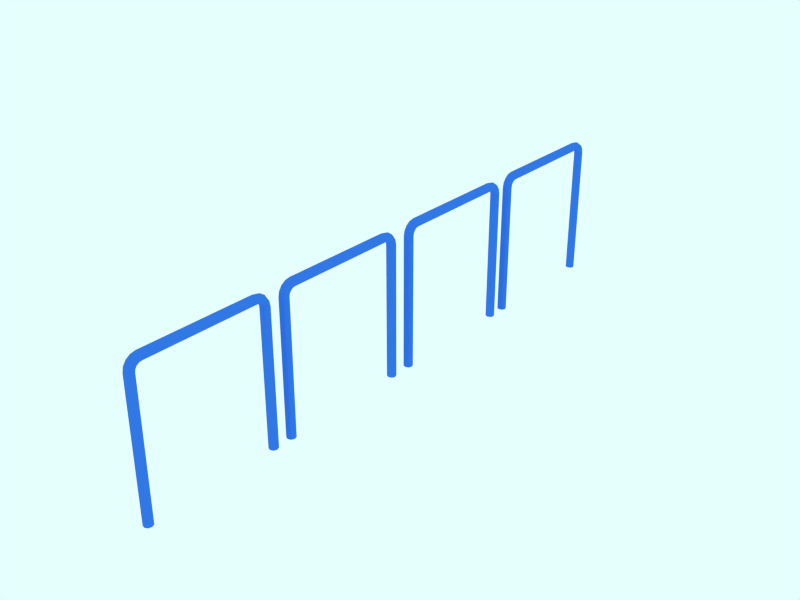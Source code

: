 # Source: Fase1_EntracePark_1_Grades.blend  (saved by Blender 2.72.0; exported with 4.5.12 LTS)
import bpy
from mathutils import Matrix  # noqa: F401  (used for matrix-valued properties, if any)

bpy.ops.wm.read_factory_settings(use_empty=True)
scene = bpy.context.scene
scene.name = 'Scene'

# ---- collections
col_collection_1 = bpy.data.collections.new('Collection 1'); scene.collection.children.link(col_collection_1)

# ---- materials (node trees are filled in below, after node groups)
mat_azul = bpy.data.materials.new('Azul')
mat_azul.alpha_threshold = 0.0
mat_azul.use_transparent_shadow = False
mat_azul.diffuse_color = (0.03879, 0.1886, 0.8, 1.0)
mat_azul.roughness = 0.5

# ---- material node trees

# ---- world
world_world = bpy.data.worlds.new('World'); scene.world = world_world
world_world.use_nodes = True; world_world.node_tree.nodes.clear()
_N = world_world.node_tree.nodes; _L = world_world.node_tree.links
n0 = _N.new('ShaderNodeOutputWorld'); n0.name = 'World Output'; n0.location = (300, 300)
n1 = _N.new('ShaderNodeBackground'); n1.name = 'Background'; n1.location = (10, 300)
n1.inputs[0].default_value = (0.7784, 1.0, 0.9774, 1.0)
_L.new(n1.outputs[0], n0.inputs[0])
n0.is_active_output = True
world_world.color = (1.0, 1.0, 1.0)
world_world.use_sun_shadow = False
world_world.sun_shadow_jitter_overblur = 0.0
world_world.cycles.sampling_method = 'MANUAL'
world_world.cycles.sample_map_resolution = 256

# ---- meshes
me_circle_007 = bpy.data.meshes.new('Circle.007')
me_circle_007.from_pydata([(0.0, -12.46, 0.0), (-0.7071, -12.75, 0.0), (-1.0, -13.46, 0.0), (-0.7071, -14.17, 0.0), (8.742e-08, -14.46, 0.0), (0.7071, -14.17, 0.0), (1.0, -13.46, 0.0), (0.7071, -12.75, 0.0), (0.0, -12.46, 27.2), (-0.7071, -12.75, 27.2), (-1.0, -13.46, 27.2), (-0.7071, -14.17, 27.2), (8.742e-08, -14.46, 27.2), (0.7071, -14.17, 27.2), (1.0, -13.46, 27.2), (0.7071, -12.75, 27.2), (0.7071, -12.75, 23.32), (0.7071, -12.75, 19.43), (0.7071, -12.75, 15.54), (0.7071, -12.75, 11.66), (0.7071, -12.75, 7.772), (0.7071, -12.75, 3.886), (0.0, -12.46, 3.886), (0.0, -12.46, 7.772), (0.0, -12.46, 11.66), (0.0, -12.46, 15.54), (0.0, -12.46, 19.43), (0.0, -12.46, 23.32), (1.0, -13.46, 23.32), (1.0, -13.46, 19.43), (1.0, -13.46, 15.54), (1.0, -13.46, 11.66), (1.0, -13.46, 7.772), (1.0, -13.46, 3.886), (0.7071, -14.17, 23.32), (0.7071, -14.17, 19.43), (0.7071, -14.17, 15.54), (0.7071, -14.17, 11.66), (0.7071, -14.17, 7.772), (0.7071, -14.17, 3.886), (8.742e-08, -14.46, 23.32), (8.742e-08, -14.46, 19.43), (8.742e-08, -14.46, 15.54), (8.742e-08, -14.46, 11.66), (8.742e-08, -14.46, 7.772), (8.742e-08, -14.46, 3.886), (-0.7071, -14.17, 23.32), (-0.7071, -14.17, 19.43), (-0.7071, -14.17, 15.54), (-0.7071, -14.17, 11.66), (-0.7071, -14.17, 7.772), (-0.7071, -14.17, 3.886), (-1.0, -13.46, 23.32), (-1.0, -13.46, 19.43), (-1.0, -13.46, 15.54), (-1.0, -13.46, 11.66), (-1.0, -13.46, 7.772), (-1.0, -13.46, 3.886), (-0.7071, -12.75, 23.32), (-0.7071, -12.75, 19.43), (-0.7071, -12.75, 15.54), (-0.7071, -12.75, 11.66), (-0.7071, -12.75, 7.772), (-0.7071, -12.75, 3.886), (1.732e-07, -12.38, 27.6), (-0.7071, -12.66, 27.71), (-1.0, -13.31, 27.98), (-0.7071, -13.96, 28.25), (2.324e-07, -14.23, 28.37), (0.7071, -13.96, 28.25), (1.0, -13.31, 27.98), (0.7071, -12.66, 27.71), (3.497e-07, -12.16, 27.94), (-0.7071, -12.37, 28.14), (-1.0, -12.87, 28.64), (-0.7071, -13.37, 29.14), (3.873e-07, -13.58, 29.35), (0.7071, -13.37, 29.14), (1.0, -12.87, 28.64), (0.7071, -12.37, 28.14), (5.314e-07, -11.83, 28.16), (-0.7071, -11.94, 28.44), (-1.0, -12.21, 29.09), (-0.7071, -12.48, 29.74), (5.573e-07, -12.59, 30.01), (0.7071, -12.48, 29.74), (1.0, -12.21, 29.09), (0.7071, -11.94, 28.44), (7.191e-07, -11.43, 28.25), (-0.7071, -11.43, 28.54), (-1.0, -11.43, 29.25), (-0.7071, -11.43, 29.95), (7.45e-07, -11.43, 30.25), (0.7071, -11.43, 29.95), (1.0, -11.43, 29.25), (0.7071, -11.43, 28.54), (0.0, 12.46, 0.0), (-0.7071, 12.75, 0.0), (-1.0, 13.46, 0.0), (-0.7071, 14.17, 0.0), (8.742e-08, 14.46, 0.0), (0.7071, 14.17, 0.0), (1.0, 13.46, 0.0), (0.7071, 12.75, 0.0), (0.0, 12.46, 27.2), (-0.7071, 12.75, 27.2), (-1.0, 13.46, 27.2), (-0.7071, 14.17, 27.2), (8.742e-08, 14.46, 27.2), (0.7071, 14.17, 27.2), (1.0, 13.46, 27.2), (0.7071, 12.75, 27.2), (0.7071, 12.75, 23.32), (0.7071, 12.75, 19.43), (0.7071, 12.75, 15.54), (0.7071, 12.75, 11.66), (0.7071, 12.75, 7.772), (0.7071, 12.75, 3.886), (0.0, 12.46, 3.886), (0.0, 12.46, 7.772), (0.0, 12.46, 11.66), (0.0, 12.46, 15.54), (0.0, 12.46, 19.43), (0.0, 12.46, 23.32), (1.0, 13.46, 23.32), (1.0, 13.46, 19.43), (1.0, 13.46, 15.54), (1.0, 13.46, 11.66), (1.0, 13.46, 7.772), (1.0, 13.46, 3.886), (0.7071, 14.17, 23.32), (0.7071, 14.17, 19.43), (0.7071, 14.17, 15.54), (0.7071, 14.17, 11.66), (0.7071, 14.17, 7.772), (0.7071, 14.17, 3.886), (8.742e-08, 14.46, 23.32), (8.742e-08, 14.46, 19.43), (8.742e-08, 14.46, 15.54), (8.742e-08, 14.46, 11.66), (8.742e-08, 14.46, 7.772), (8.742e-08, 14.46, 3.886), (-0.7071, 14.17, 23.32), (-0.7071, 14.17, 19.43), (-0.7071, 14.17, 15.54), (-0.7071, 14.17, 11.66), (-0.7071, 14.17, 7.772), (-0.7071, 14.17, 3.886), (-1.0, 13.46, 23.32), (-1.0, 13.46, 19.43), (-1.0, 13.46, 15.54), (-1.0, 13.46, 11.66), (-1.0, 13.46, 7.772), (-1.0, 13.46, 3.886), (-0.7071, 12.75, 23.32), (-0.7071, 12.75, 19.43), (-0.7071, 12.75, 15.54), (-0.7071, 12.75, 11.66), (-0.7071, 12.75, 7.772), (-0.7071, 12.75, 3.886), (1.732e-07, 12.38, 27.6), (-0.7071, 12.66, 27.71), (-1.0, 13.31, 27.98), (-0.7071, 13.96, 28.25), (2.324e-07, 14.23, 28.37), (0.7071, 13.96, 28.25), (1.0, 13.31, 27.98), (0.7071, 12.66, 27.71), (3.497e-07, 12.16, 27.94), (-0.7071, 12.37, 28.14), (-1.0, 12.87, 28.64), (-0.7071, 13.37, 29.14), (3.873e-07, 13.58, 29.35), (0.7071, 13.37, 29.14), (1.0, 12.87, 28.64), (0.7071, 12.37, 28.14), (5.314e-07, 11.83, 28.16), (-0.7071, 11.94, 28.44), (-1.0, 12.21, 29.09), (-0.7071, 12.48, 29.74), (5.573e-07, 12.59, 30.01), (0.7071, 12.48, 29.74), (1.0, 12.21, 29.09), (0.7071, 11.94, 28.44), (7.191e-07, 11.43, 28.25), (-0.7071, 11.43, 28.54), (-1.0, 11.43, 29.25), (-0.7071, 11.43, 29.95), (7.45e-07, 11.43, 30.25), (0.7071, 11.43, 29.95), (1.0, 11.43, 29.25), (0.7071, 11.43, 28.54), (7.191e-07, 0.0, 28.25), (-0.7071, 0.0, 28.54), (-1.0, 0.0, 29.25), (-0.7071, 0.0, 29.95), (7.45e-07, 0.0, 30.25), (0.7071, 0.0, 29.95), (1.0, 0.0, 29.25), (0.7071, 0.0, 28.54)], [], [(16, 27, 8, 15), (28, 16, 15, 14), (34, 28, 14, 13), (40, 34, 13, 12), (46, 40, 12, 11), (52, 46, 11, 10), (58, 52, 10, 9), (27, 58, 9, 8), (7, 0, 22, 21), (21, 22, 23, 20), (20, 23, 24, 19), (19, 24, 25, 18), (18, 25, 26, 17), (17, 26, 27, 16), (6, 7, 21, 33), (33, 21, 20, 32), (32, 20, 19, 31), (31, 19, 18, 30), (30, 18, 17, 29), (29, 17, 16, 28), (5, 6, 33, 39), (39, 33, 32, 38), (38, 32, 31, 37), (37, 31, 30, 36), (36, 30, 29, 35), (35, 29, 28, 34), (4, 5, 39, 45), (45, 39, 38, 44), (44, 38, 37, 43), (43, 37, 36, 42), (42, 36, 35, 41), (41, 35, 34, 40), (3, 4, 45, 51), (51, 45, 44, 50), (50, 44, 43, 49), (49, 43, 42, 48), (48, 42, 41, 47), (47, 41, 40, 46), (2, 3, 51, 57), (57, 51, 50, 56), (56, 50, 49, 55), (55, 49, 48, 54), (54, 48, 47, 53), (53, 47, 46, 52), (1, 2, 57, 63), (63, 57, 56, 62), (62, 56, 55, 61), (61, 55, 54, 60), (60, 54, 53, 59), (59, 53, 52, 58), (0, 1, 63, 22), (22, 63, 62, 23), (23, 62, 61, 24), (24, 61, 60, 25), (25, 60, 59, 26), (26, 59, 58, 27), (15, 8, 64, 71), (14, 15, 71, 70), (13, 14, 70, 69), (12, 13, 69, 68), (11, 12, 68, 67), (10, 11, 67, 66), (9, 10, 66, 65), (8, 9, 65, 64), (71, 64, 72, 79), (70, 71, 79, 78), (69, 70, 78, 77), (68, 69, 77, 76), (67, 68, 76, 75), (66, 67, 75, 74), (65, 66, 74, 73), (64, 65, 73, 72), (79, 72, 80, 87), (78, 79, 87, 86), (77, 78, 86, 85), (76, 77, 85, 84), (75, 76, 84, 83), (74, 75, 83, 82), (73, 74, 82, 81), (72, 73, 81, 80), (87, 80, 88, 95), (86, 87, 95, 94), (85, 86, 94, 93), (84, 85, 93, 92), (83, 84, 92, 91), (82, 83, 91, 90), (81, 82, 90, 89), (80, 81, 89, 88), (95, 88, 192, 199), (94, 95, 199, 198), (93, 94, 198, 197), (92, 93, 197, 196), (91, 92, 196, 195), (90, 91, 195, 194), (89, 90, 194, 193), (88, 89, 193, 192), (112, 111, 104, 123), (124, 110, 111, 112), (130, 109, 110, 124), (136, 108, 109, 130), (142, 107, 108, 136), (148, 106, 107, 142), (154, 105, 106, 148), (123, 104, 105, 154), (103, 117, 118, 96), (117, 116, 119, 118), (116, 115, 120, 119), (115, 114, 121, 120), (114, 113, 122, 121), (113, 112, 123, 122), (102, 129, 117, 103), (129, 128, 116, 117), (128, 127, 115, 116), (127, 126, 114, 115), (126, 125, 113, 114), (125, 124, 112, 113), (101, 135, 129, 102), (135, 134, 128, 129), (134, 133, 127, 128), (133, 132, 126, 127), (132, 131, 125, 126), (131, 130, 124, 125), (100, 141, 135, 101), (141, 140, 134, 135), (140, 139, 133, 134), (139, 138, 132, 133), (138, 137, 131, 132), (137, 136, 130, 131), (99, 147, 141, 100), (147, 146, 140, 141), (146, 145, 139, 140), (145, 144, 138, 139), (144, 143, 137, 138), (143, 142, 136, 137), (98, 153, 147, 99), (153, 152, 146, 147), (152, 151, 145, 146), (151, 150, 144, 145), (150, 149, 143, 144), (149, 148, 142, 143), (97, 159, 153, 98), (159, 158, 152, 153), (158, 157, 151, 152), (157, 156, 150, 151), (156, 155, 149, 150), (155, 154, 148, 149), (96, 118, 159, 97), (118, 119, 158, 159), (119, 120, 157, 158), (120, 121, 156, 157), (121, 122, 155, 156), (122, 123, 154, 155), (111, 167, 160, 104), (110, 166, 167, 111), (109, 165, 166, 110), (108, 164, 165, 109), (107, 163, 164, 108), (106, 162, 163, 107), (105, 161, 162, 106), (104, 160, 161, 105), (167, 175, 168, 160), (166, 174, 175, 167), (165, 173, 174, 166), (164, 172, 173, 165), (163, 171, 172, 164), (162, 170, 171, 163), (161, 169, 170, 162), (160, 168, 169, 161), (175, 183, 176, 168), (174, 182, 183, 175), (173, 181, 182, 174), (172, 180, 181, 173), (171, 179, 180, 172), (170, 178, 179, 171), (169, 177, 178, 170), (168, 176, 177, 169), (183, 191, 184, 176), (182, 190, 191, 183), (181, 189, 190, 182), (180, 188, 189, 181), (179, 187, 188, 180), (178, 186, 187, 179), (177, 185, 186, 178), (176, 184, 185, 177), (191, 199, 192, 184), (190, 198, 199, 191), (189, 197, 198, 190), (188, 196, 197, 189), (187, 195, 196, 188), (186, 194, 195, 187), (185, 193, 194, 186), (184, 192, 193, 185)])
me_circle_007.materials.append(mat_azul)
me_circle_007.use_remesh_preserve_volume = False
me_circle_007.use_remesh_preserve_attributes = False
me_circle_007.use_mirror_vertex_groups = False
me_circle_007.update()
me_circle_006 = bpy.data.meshes.new('Circle.006')
me_circle_006.from_pydata([(0.0, -12.46, 0.0), (-0.7071, -12.75, 0.0), (-1.0, -13.46, 0.0), (-0.7071, -14.17, 0.0), (8.742e-08, -14.46, 0.0), (0.7071, -14.17, 0.0), (1.0, -13.46, 0.0), (0.7071, -12.75, 0.0), (0.0, -12.46, 27.2), (-0.7071, -12.75, 27.2), (-1.0, -13.46, 27.2), (-0.7071, -14.17, 27.2), (8.742e-08, -14.46, 27.2), (0.7071, -14.17, 27.2), (1.0, -13.46, 27.2), (0.7071, -12.75, 27.2), (0.7071, -12.75, 23.32), (0.7071, -12.75, 19.43), (0.7071, -12.75, 15.54), (0.7071, -12.75, 11.66), (0.7071, -12.75, 7.772), (0.7071, -12.75, 3.886), (0.0, -12.46, 3.886), (0.0, -12.46, 7.772), (0.0, -12.46, 11.66), (0.0, -12.46, 15.54), (0.0, -12.46, 19.43), (0.0, -12.46, 23.32), (1.0, -13.46, 23.32), (1.0, -13.46, 19.43), (1.0, -13.46, 15.54), (1.0, -13.46, 11.66), (1.0, -13.46, 7.772), (1.0, -13.46, 3.886), (0.7071, -14.17, 23.32), (0.7071, -14.17, 19.43), (0.7071, -14.17, 15.54), (0.7071, -14.17, 11.66), (0.7071, -14.17, 7.772), (0.7071, -14.17, 3.886), (8.742e-08, -14.46, 23.32), (8.742e-08, -14.46, 19.43), (8.742e-08, -14.46, 15.54), (8.742e-08, -14.46, 11.66), (8.742e-08, -14.46, 7.772), (8.742e-08, -14.46, 3.886), (-0.7071, -14.17, 23.32), (-0.7071, -14.17, 19.43), (-0.7071, -14.17, 15.54), (-0.7071, -14.17, 11.66), (-0.7071, -14.17, 7.772), (-0.7071, -14.17, 3.886), (-1.0, -13.46, 23.32), (-1.0, -13.46, 19.43), (-1.0, -13.46, 15.54), (-1.0, -13.46, 11.66), (-1.0, -13.46, 7.772), (-1.0, -13.46, 3.886), (-0.7071, -12.75, 23.32), (-0.7071, -12.75, 19.43), (-0.7071, -12.75, 15.54), (-0.7071, -12.75, 11.66), (-0.7071, -12.75, 7.772), (-0.7071, -12.75, 3.886), (1.732e-07, -12.38, 27.6), (-0.7071, -12.66, 27.71), (-1.0, -13.31, 27.98), (-0.7071, -13.96, 28.25), (2.324e-07, -14.23, 28.37), (0.7071, -13.96, 28.25), (1.0, -13.31, 27.98), (0.7071, -12.66, 27.71), (3.497e-07, -12.16, 27.94), (-0.7071, -12.37, 28.14), (-1.0, -12.87, 28.64), (-0.7071, -13.37, 29.14), (3.873e-07, -13.58, 29.35), (0.7071, -13.37, 29.14), (1.0, -12.87, 28.64), (0.7071, -12.37, 28.14), (5.314e-07, -11.83, 28.16), (-0.7071, -11.94, 28.44), (-1.0, -12.21, 29.09), (-0.7071, -12.48, 29.74), (5.573e-07, -12.59, 30.01), (0.7071, -12.48, 29.74), (1.0, -12.21, 29.09), (0.7071, -11.94, 28.44), (7.191e-07, -11.43, 28.25), (-0.7071, -11.43, 28.54), (-1.0, -11.43, 29.25), (-0.7071, -11.43, 29.95), (7.45e-07, -11.43, 30.25), (0.7071, -11.43, 29.95), (1.0, -11.43, 29.25), (0.7071, -11.43, 28.54), (0.0, 12.46, 0.0), (-0.7071, 12.75, 0.0), (-1.0, 13.46, 0.0), (-0.7071, 14.17, 0.0), (8.742e-08, 14.46, 0.0), (0.7071, 14.17, 0.0), (1.0, 13.46, 0.0), (0.7071, 12.75, 0.0), (0.0, 12.46, 27.2), (-0.7071, 12.75, 27.2), (-1.0, 13.46, 27.2), (-0.7071, 14.17, 27.2), (8.742e-08, 14.46, 27.2), (0.7071, 14.17, 27.2), (1.0, 13.46, 27.2), (0.7071, 12.75, 27.2), (0.7071, 12.75, 23.32), (0.7071, 12.75, 19.43), (0.7071, 12.75, 15.54), (0.7071, 12.75, 11.66), (0.7071, 12.75, 7.772), (0.7071, 12.75, 3.886), (0.0, 12.46, 3.886), (0.0, 12.46, 7.772), (0.0, 12.46, 11.66), (0.0, 12.46, 15.54), (0.0, 12.46, 19.43), (0.0, 12.46, 23.32), (1.0, 13.46, 23.32), (1.0, 13.46, 19.43), (1.0, 13.46, 15.54), (1.0, 13.46, 11.66), (1.0, 13.46, 7.772), (1.0, 13.46, 3.886), (0.7071, 14.17, 23.32), (0.7071, 14.17, 19.43), (0.7071, 14.17, 15.54), (0.7071, 14.17, 11.66), (0.7071, 14.17, 7.772), (0.7071, 14.17, 3.886), (8.742e-08, 14.46, 23.32), (8.742e-08, 14.46, 19.43), (8.742e-08, 14.46, 15.54), (8.742e-08, 14.46, 11.66), (8.742e-08, 14.46, 7.772), (8.742e-08, 14.46, 3.886), (-0.7071, 14.17, 23.32), (-0.7071, 14.17, 19.43), (-0.7071, 14.17, 15.54), (-0.7071, 14.17, 11.66), (-0.7071, 14.17, 7.772), (-0.7071, 14.17, 3.886), (-1.0, 13.46, 23.32), (-1.0, 13.46, 19.43), (-1.0, 13.46, 15.54), (-1.0, 13.46, 11.66), (-1.0, 13.46, 7.772), (-1.0, 13.46, 3.886), (-0.7071, 12.75, 23.32), (-0.7071, 12.75, 19.43), (-0.7071, 12.75, 15.54), (-0.7071, 12.75, 11.66), (-0.7071, 12.75, 7.772), (-0.7071, 12.75, 3.886), (1.732e-07, 12.38, 27.6), (-0.7071, 12.66, 27.71), (-1.0, 13.31, 27.98), (-0.7071, 13.96, 28.25), (2.324e-07, 14.23, 28.37), (0.7071, 13.96, 28.25), (1.0, 13.31, 27.98), (0.7071, 12.66, 27.71), (3.497e-07, 12.16, 27.94), (-0.7071, 12.37, 28.14), (-1.0, 12.87, 28.64), (-0.7071, 13.37, 29.14), (3.873e-07, 13.58, 29.35), (0.7071, 13.37, 29.14), (1.0, 12.87, 28.64), (0.7071, 12.37, 28.14), (5.314e-07, 11.83, 28.16), (-0.7071, 11.94, 28.44), (-1.0, 12.21, 29.09), (-0.7071, 12.48, 29.74), (5.573e-07, 12.59, 30.01), (0.7071, 12.48, 29.74), (1.0, 12.21, 29.09), (0.7071, 11.94, 28.44), (7.191e-07, 11.43, 28.25), (-0.7071, 11.43, 28.54), (-1.0, 11.43, 29.25), (-0.7071, 11.43, 29.95), (7.45e-07, 11.43, 30.25), (0.7071, 11.43, 29.95), (1.0, 11.43, 29.25), (0.7071, 11.43, 28.54), (7.191e-07, 0.0, 28.25), (-0.7071, 0.0, 28.54), (-1.0, 0.0, 29.25), (-0.7071, 0.0, 29.95), (7.45e-07, 0.0, 30.25), (0.7071, 0.0, 29.95), (1.0, 0.0, 29.25), (0.7071, 0.0, 28.54)], [], [(16, 27, 8, 15), (28, 16, 15, 14), (34, 28, 14, 13), (40, 34, 13, 12), (46, 40, 12, 11), (52, 46, 11, 10), (58, 52, 10, 9), (27, 58, 9, 8), (7, 0, 22, 21), (21, 22, 23, 20), (20, 23, 24, 19), (19, 24, 25, 18), (18, 25, 26, 17), (17, 26, 27, 16), (6, 7, 21, 33), (33, 21, 20, 32), (32, 20, 19, 31), (31, 19, 18, 30), (30, 18, 17, 29), (29, 17, 16, 28), (5, 6, 33, 39), (39, 33, 32, 38), (38, 32, 31, 37), (37, 31, 30, 36), (36, 30, 29, 35), (35, 29, 28, 34), (4, 5, 39, 45), (45, 39, 38, 44), (44, 38, 37, 43), (43, 37, 36, 42), (42, 36, 35, 41), (41, 35, 34, 40), (3, 4, 45, 51), (51, 45, 44, 50), (50, 44, 43, 49), (49, 43, 42, 48), (48, 42, 41, 47), (47, 41, 40, 46), (2, 3, 51, 57), (57, 51, 50, 56), (56, 50, 49, 55), (55, 49, 48, 54), (54, 48, 47, 53), (53, 47, 46, 52), (1, 2, 57, 63), (63, 57, 56, 62), (62, 56, 55, 61), (61, 55, 54, 60), (60, 54, 53, 59), (59, 53, 52, 58), (0, 1, 63, 22), (22, 63, 62, 23), (23, 62, 61, 24), (24, 61, 60, 25), (25, 60, 59, 26), (26, 59, 58, 27), (15, 8, 64, 71), (14, 15, 71, 70), (13, 14, 70, 69), (12, 13, 69, 68), (11, 12, 68, 67), (10, 11, 67, 66), (9, 10, 66, 65), (8, 9, 65, 64), (71, 64, 72, 79), (70, 71, 79, 78), (69, 70, 78, 77), (68, 69, 77, 76), (67, 68, 76, 75), (66, 67, 75, 74), (65, 66, 74, 73), (64, 65, 73, 72), (79, 72, 80, 87), (78, 79, 87, 86), (77, 78, 86, 85), (76, 77, 85, 84), (75, 76, 84, 83), (74, 75, 83, 82), (73, 74, 82, 81), (72, 73, 81, 80), (87, 80, 88, 95), (86, 87, 95, 94), (85, 86, 94, 93), (84, 85, 93, 92), (83, 84, 92, 91), (82, 83, 91, 90), (81, 82, 90, 89), (80, 81, 89, 88), (95, 88, 192, 199), (94, 95, 199, 198), (93, 94, 198, 197), (92, 93, 197, 196), (91, 92, 196, 195), (90, 91, 195, 194), (89, 90, 194, 193), (88, 89, 193, 192), (112, 111, 104, 123), (124, 110, 111, 112), (130, 109, 110, 124), (136, 108, 109, 130), (142, 107, 108, 136), (148, 106, 107, 142), (154, 105, 106, 148), (123, 104, 105, 154), (103, 117, 118, 96), (117, 116, 119, 118), (116, 115, 120, 119), (115, 114, 121, 120), (114, 113, 122, 121), (113, 112, 123, 122), (102, 129, 117, 103), (129, 128, 116, 117), (128, 127, 115, 116), (127, 126, 114, 115), (126, 125, 113, 114), (125, 124, 112, 113), (101, 135, 129, 102), (135, 134, 128, 129), (134, 133, 127, 128), (133, 132, 126, 127), (132, 131, 125, 126), (131, 130, 124, 125), (100, 141, 135, 101), (141, 140, 134, 135), (140, 139, 133, 134), (139, 138, 132, 133), (138, 137, 131, 132), (137, 136, 130, 131), (99, 147, 141, 100), (147, 146, 140, 141), (146, 145, 139, 140), (145, 144, 138, 139), (144, 143, 137, 138), (143, 142, 136, 137), (98, 153, 147, 99), (153, 152, 146, 147), (152, 151, 145, 146), (151, 150, 144, 145), (150, 149, 143, 144), (149, 148, 142, 143), (97, 159, 153, 98), (159, 158, 152, 153), (158, 157, 151, 152), (157, 156, 150, 151), (156, 155, 149, 150), (155, 154, 148, 149), (96, 118, 159, 97), (118, 119, 158, 159), (119, 120, 157, 158), (120, 121, 156, 157), (121, 122, 155, 156), (122, 123, 154, 155), (111, 167, 160, 104), (110, 166, 167, 111), (109, 165, 166, 110), (108, 164, 165, 109), (107, 163, 164, 108), (106, 162, 163, 107), (105, 161, 162, 106), (104, 160, 161, 105), (167, 175, 168, 160), (166, 174, 175, 167), (165, 173, 174, 166), (164, 172, 173, 165), (163, 171, 172, 164), (162, 170, 171, 163), (161, 169, 170, 162), (160, 168, 169, 161), (175, 183, 176, 168), (174, 182, 183, 175), (173, 181, 182, 174), (172, 180, 181, 173), (171, 179, 180, 172), (170, 178, 179, 171), (169, 177, 178, 170), (168, 176, 177, 169), (183, 191, 184, 176), (182, 190, 191, 183), (181, 189, 190, 182), (180, 188, 189, 181), (179, 187, 188, 180), (178, 186, 187, 179), (177, 185, 186, 178), (176, 184, 185, 177), (191, 199, 192, 184), (190, 198, 199, 191), (189, 197, 198, 190), (188, 196, 197, 189), (187, 195, 196, 188), (186, 194, 195, 187), (185, 193, 194, 186), (184, 192, 193, 185)])
me_circle_006.materials.append(mat_azul)
me_circle_006.use_remesh_preserve_volume = False
me_circle_006.use_remesh_preserve_attributes = False
me_circle_006.use_mirror_vertex_groups = False
me_circle_006.update()
me_circle_005 = bpy.data.meshes.new('Circle.005')
me_circle_005.from_pydata([(0.0, -12.46, 0.0), (-0.7071, -12.75, 0.0), (-1.0, -13.46, 0.0), (-0.7071, -14.17, 0.0), (8.742e-08, -14.46, 0.0), (0.7071, -14.17, 0.0), (1.0, -13.46, 0.0), (0.7071, -12.75, 0.0), (0.0, -12.46, 27.2), (-0.7071, -12.75, 27.2), (-1.0, -13.46, 27.2), (-0.7071, -14.17, 27.2), (8.742e-08, -14.46, 27.2), (0.7071, -14.17, 27.2), (1.0, -13.46, 27.2), (0.7071, -12.75, 27.2), (0.7071, -12.75, 23.32), (0.7071, -12.75, 19.43), (0.7071, -12.75, 15.54), (0.7071, -12.75, 11.66), (0.7071, -12.75, 7.772), (0.7071, -12.75, 3.886), (0.0, -12.46, 3.886), (0.0, -12.46, 7.772), (0.0, -12.46, 11.66), (0.0, -12.46, 15.54), (0.0, -12.46, 19.43), (0.0, -12.46, 23.32), (1.0, -13.46, 23.32), (1.0, -13.46, 19.43), (1.0, -13.46, 15.54), (1.0, -13.46, 11.66), (1.0, -13.46, 7.772), (1.0, -13.46, 3.886), (0.7071, -14.17, 23.32), (0.7071, -14.17, 19.43), (0.7071, -14.17, 15.54), (0.7071, -14.17, 11.66), (0.7071, -14.17, 7.772), (0.7071, -14.17, 3.886), (8.742e-08, -14.46, 23.32), (8.742e-08, -14.46, 19.43), (8.742e-08, -14.46, 15.54), (8.742e-08, -14.46, 11.66), (8.742e-08, -14.46, 7.772), (8.742e-08, -14.46, 3.886), (-0.7071, -14.17, 23.32), (-0.7071, -14.17, 19.43), (-0.7071, -14.17, 15.54), (-0.7071, -14.17, 11.66), (-0.7071, -14.17, 7.772), (-0.7071, -14.17, 3.886), (-1.0, -13.46, 23.32), (-1.0, -13.46, 19.43), (-1.0, -13.46, 15.54), (-1.0, -13.46, 11.66), (-1.0, -13.46, 7.772), (-1.0, -13.46, 3.886), (-0.7071, -12.75, 23.32), (-0.7071, -12.75, 19.43), (-0.7071, -12.75, 15.54), (-0.7071, -12.75, 11.66), (-0.7071, -12.75, 7.772), (-0.7071, -12.75, 3.886), (1.732e-07, -12.38, 27.6), (-0.7071, -12.66, 27.71), (-1.0, -13.31, 27.98), (-0.7071, -13.96, 28.25), (2.324e-07, -14.23, 28.37), (0.7071, -13.96, 28.25), (1.0, -13.31, 27.98), (0.7071, -12.66, 27.71), (3.497e-07, -12.16, 27.94), (-0.7071, -12.37, 28.14), (-1.0, -12.87, 28.64), (-0.7071, -13.37, 29.14), (3.873e-07, -13.58, 29.35), (0.7071, -13.37, 29.14), (1.0, -12.87, 28.64), (0.7071, -12.37, 28.14), (5.314e-07, -11.83, 28.16), (-0.7071, -11.94, 28.44), (-1.0, -12.21, 29.09), (-0.7071, -12.48, 29.74), (5.573e-07, -12.59, 30.01), (0.7071, -12.48, 29.74), (1.0, -12.21, 29.09), (0.7071, -11.94, 28.44), (7.191e-07, -11.43, 28.25), (-0.7071, -11.43, 28.54), (-1.0, -11.43, 29.25), (-0.7071, -11.43, 29.95), (7.45e-07, -11.43, 30.25), (0.7071, -11.43, 29.95), (1.0, -11.43, 29.25), (0.7071, -11.43, 28.54), (0.0, 12.46, 0.0), (-0.7071, 12.75, 0.0), (-1.0, 13.46, 0.0), (-0.7071, 14.17, 0.0), (8.742e-08, 14.46, 0.0), (0.7071, 14.17, 0.0), (1.0, 13.46, 0.0), (0.7071, 12.75, 0.0), (0.0, 12.46, 27.2), (-0.7071, 12.75, 27.2), (-1.0, 13.46, 27.2), (-0.7071, 14.17, 27.2), (8.742e-08, 14.46, 27.2), (0.7071, 14.17, 27.2), (1.0, 13.46, 27.2), (0.7071, 12.75, 27.2), (0.7071, 12.75, 23.32), (0.7071, 12.75, 19.43), (0.7071, 12.75, 15.54), (0.7071, 12.75, 11.66), (0.7071, 12.75, 7.772), (0.7071, 12.75, 3.886), (0.0, 12.46, 3.886), (0.0, 12.46, 7.772), (0.0, 12.46, 11.66), (0.0, 12.46, 15.54), (0.0, 12.46, 19.43), (0.0, 12.46, 23.32), (1.0, 13.46, 23.32), (1.0, 13.46, 19.43), (1.0, 13.46, 15.54), (1.0, 13.46, 11.66), (1.0, 13.46, 7.772), (1.0, 13.46, 3.886), (0.7071, 14.17, 23.32), (0.7071, 14.17, 19.43), (0.7071, 14.17, 15.54), (0.7071, 14.17, 11.66), (0.7071, 14.17, 7.772), (0.7071, 14.17, 3.886), (8.742e-08, 14.46, 23.32), (8.742e-08, 14.46, 19.43), (8.742e-08, 14.46, 15.54), (8.742e-08, 14.46, 11.66), (8.742e-08, 14.46, 7.772), (8.742e-08, 14.46, 3.886), (-0.7071, 14.17, 23.32), (-0.7071, 14.17, 19.43), (-0.7071, 14.17, 15.54), (-0.7071, 14.17, 11.66), (-0.7071, 14.17, 7.772), (-0.7071, 14.17, 3.886), (-1.0, 13.46, 23.32), (-1.0, 13.46, 19.43), (-1.0, 13.46, 15.54), (-1.0, 13.46, 11.66), (-1.0, 13.46, 7.772), (-1.0, 13.46, 3.886), (-0.7071, 12.75, 23.32), (-0.7071, 12.75, 19.43), (-0.7071, 12.75, 15.54), (-0.7071, 12.75, 11.66), (-0.7071, 12.75, 7.772), (-0.7071, 12.75, 3.886), (1.732e-07, 12.38, 27.6), (-0.7071, 12.66, 27.71), (-1.0, 13.31, 27.98), (-0.7071, 13.96, 28.25), (2.324e-07, 14.23, 28.37), (0.7071, 13.96, 28.25), (1.0, 13.31, 27.98), (0.7071, 12.66, 27.71), (3.497e-07, 12.16, 27.94), (-0.7071, 12.37, 28.14), (-1.0, 12.87, 28.64), (-0.7071, 13.37, 29.14), (3.873e-07, 13.58, 29.35), (0.7071, 13.37, 29.14), (1.0, 12.87, 28.64), (0.7071, 12.37, 28.14), (5.314e-07, 11.83, 28.16), (-0.7071, 11.94, 28.44), (-1.0, 12.21, 29.09), (-0.7071, 12.48, 29.74), (5.573e-07, 12.59, 30.01), (0.7071, 12.48, 29.74), (1.0, 12.21, 29.09), (0.7071, 11.94, 28.44), (7.191e-07, 11.43, 28.25), (-0.7071, 11.43, 28.54), (-1.0, 11.43, 29.25), (-0.7071, 11.43, 29.95), (7.45e-07, 11.43, 30.25), (0.7071, 11.43, 29.95), (1.0, 11.43, 29.25), (0.7071, 11.43, 28.54), (7.191e-07, 0.0, 28.25), (-0.7071, 0.0, 28.54), (-1.0, 0.0, 29.25), (-0.7071, 0.0, 29.95), (7.45e-07, 0.0, 30.25), (0.7071, 0.0, 29.95), (1.0, 0.0, 29.25), (0.7071, 0.0, 28.54)], [], [(16, 27, 8, 15), (28, 16, 15, 14), (34, 28, 14, 13), (40, 34, 13, 12), (46, 40, 12, 11), (52, 46, 11, 10), (58, 52, 10, 9), (27, 58, 9, 8), (7, 0, 22, 21), (21, 22, 23, 20), (20, 23, 24, 19), (19, 24, 25, 18), (18, 25, 26, 17), (17, 26, 27, 16), (6, 7, 21, 33), (33, 21, 20, 32), (32, 20, 19, 31), (31, 19, 18, 30), (30, 18, 17, 29), (29, 17, 16, 28), (5, 6, 33, 39), (39, 33, 32, 38), (38, 32, 31, 37), (37, 31, 30, 36), (36, 30, 29, 35), (35, 29, 28, 34), (4, 5, 39, 45), (45, 39, 38, 44), (44, 38, 37, 43), (43, 37, 36, 42), (42, 36, 35, 41), (41, 35, 34, 40), (3, 4, 45, 51), (51, 45, 44, 50), (50, 44, 43, 49), (49, 43, 42, 48), (48, 42, 41, 47), (47, 41, 40, 46), (2, 3, 51, 57), (57, 51, 50, 56), (56, 50, 49, 55), (55, 49, 48, 54), (54, 48, 47, 53), (53, 47, 46, 52), (1, 2, 57, 63), (63, 57, 56, 62), (62, 56, 55, 61), (61, 55, 54, 60), (60, 54, 53, 59), (59, 53, 52, 58), (0, 1, 63, 22), (22, 63, 62, 23), (23, 62, 61, 24), (24, 61, 60, 25), (25, 60, 59, 26), (26, 59, 58, 27), (15, 8, 64, 71), (14, 15, 71, 70), (13, 14, 70, 69), (12, 13, 69, 68), (11, 12, 68, 67), (10, 11, 67, 66), (9, 10, 66, 65), (8, 9, 65, 64), (71, 64, 72, 79), (70, 71, 79, 78), (69, 70, 78, 77), (68, 69, 77, 76), (67, 68, 76, 75), (66, 67, 75, 74), (65, 66, 74, 73), (64, 65, 73, 72), (79, 72, 80, 87), (78, 79, 87, 86), (77, 78, 86, 85), (76, 77, 85, 84), (75, 76, 84, 83), (74, 75, 83, 82), (73, 74, 82, 81), (72, 73, 81, 80), (87, 80, 88, 95), (86, 87, 95, 94), (85, 86, 94, 93), (84, 85, 93, 92), (83, 84, 92, 91), (82, 83, 91, 90), (81, 82, 90, 89), (80, 81, 89, 88), (95, 88, 192, 199), (94, 95, 199, 198), (93, 94, 198, 197), (92, 93, 197, 196), (91, 92, 196, 195), (90, 91, 195, 194), (89, 90, 194, 193), (88, 89, 193, 192), (112, 111, 104, 123), (124, 110, 111, 112), (130, 109, 110, 124), (136, 108, 109, 130), (142, 107, 108, 136), (148, 106, 107, 142), (154, 105, 106, 148), (123, 104, 105, 154), (103, 117, 118, 96), (117, 116, 119, 118), (116, 115, 120, 119), (115, 114, 121, 120), (114, 113, 122, 121), (113, 112, 123, 122), (102, 129, 117, 103), (129, 128, 116, 117), (128, 127, 115, 116), (127, 126, 114, 115), (126, 125, 113, 114), (125, 124, 112, 113), (101, 135, 129, 102), (135, 134, 128, 129), (134, 133, 127, 128), (133, 132, 126, 127), (132, 131, 125, 126), (131, 130, 124, 125), (100, 141, 135, 101), (141, 140, 134, 135), (140, 139, 133, 134), (139, 138, 132, 133), (138, 137, 131, 132), (137, 136, 130, 131), (99, 147, 141, 100), (147, 146, 140, 141), (146, 145, 139, 140), (145, 144, 138, 139), (144, 143, 137, 138), (143, 142, 136, 137), (98, 153, 147, 99), (153, 152, 146, 147), (152, 151, 145, 146), (151, 150, 144, 145), (150, 149, 143, 144), (149, 148, 142, 143), (97, 159, 153, 98), (159, 158, 152, 153), (158, 157, 151, 152), (157, 156, 150, 151), (156, 155, 149, 150), (155, 154, 148, 149), (96, 118, 159, 97), (118, 119, 158, 159), (119, 120, 157, 158), (120, 121, 156, 157), (121, 122, 155, 156), (122, 123, 154, 155), (111, 167, 160, 104), (110, 166, 167, 111), (109, 165, 166, 110), (108, 164, 165, 109), (107, 163, 164, 108), (106, 162, 163, 107), (105, 161, 162, 106), (104, 160, 161, 105), (167, 175, 168, 160), (166, 174, 175, 167), (165, 173, 174, 166), (164, 172, 173, 165), (163, 171, 172, 164), (162, 170, 171, 163), (161, 169, 170, 162), (160, 168, 169, 161), (175, 183, 176, 168), (174, 182, 183, 175), (173, 181, 182, 174), (172, 180, 181, 173), (171, 179, 180, 172), (170, 178, 179, 171), (169, 177, 178, 170), (168, 176, 177, 169), (183, 191, 184, 176), (182, 190, 191, 183), (181, 189, 190, 182), (180, 188, 189, 181), (179, 187, 188, 180), (178, 186, 187, 179), (177, 185, 186, 178), (176, 184, 185, 177), (191, 199, 192, 184), (190, 198, 199, 191), (189, 197, 198, 190), (188, 196, 197, 189), (187, 195, 196, 188), (186, 194, 195, 187), (185, 193, 194, 186), (184, 192, 193, 185)])
me_circle_005.materials.append(mat_azul)
me_circle_005.use_remesh_preserve_volume = False
me_circle_005.use_remesh_preserve_attributes = False
me_circle_005.use_mirror_vertex_groups = False
me_circle_005.update()
me_circle_003 = bpy.data.meshes.new('Circle.003')
me_circle_003.from_pydata([(0.0, -12.46, 0.0), (-0.7071, -12.75, 0.0), (-1.0, -13.46, 0.0), (-0.7071, -14.17, 0.0), (8.742e-08, -14.46, 0.0), (0.7071, -14.17, 0.0), (1.0, -13.46, 0.0), (0.7071, -12.75, 0.0), (0.0, -12.46, 27.2), (-0.7071, -12.75, 27.2), (-1.0, -13.46, 27.2), (-0.7071, -14.17, 27.2), (8.742e-08, -14.46, 27.2), (0.7071, -14.17, 27.2), (1.0, -13.46, 27.2), (0.7071, -12.75, 27.2), (0.7071, -12.75, 23.32), (0.7071, -12.75, 19.43), (0.7071, -12.75, 15.54), (0.7071, -12.75, 11.66), (0.7071, -12.75, 7.772), (0.7071, -12.75, 3.886), (0.0, -12.46, 3.886), (0.0, -12.46, 7.772), (0.0, -12.46, 11.66), (0.0, -12.46, 15.54), (0.0, -12.46, 19.43), (0.0, -12.46, 23.32), (1.0, -13.46, 23.32), (1.0, -13.46, 19.43), (1.0, -13.46, 15.54), (1.0, -13.46, 11.66), (1.0, -13.46, 7.772), (1.0, -13.46, 3.886), (0.7071, -14.17, 23.32), (0.7071, -14.17, 19.43), (0.7071, -14.17, 15.54), (0.7071, -14.17, 11.66), (0.7071, -14.17, 7.772), (0.7071, -14.17, 3.886), (8.742e-08, -14.46, 23.32), (8.742e-08, -14.46, 19.43), (8.742e-08, -14.46, 15.54), (8.742e-08, -14.46, 11.66), (8.742e-08, -14.46, 7.772), (8.742e-08, -14.46, 3.886), (-0.7071, -14.17, 23.32), (-0.7071, -14.17, 19.43), (-0.7071, -14.17, 15.54), (-0.7071, -14.17, 11.66), (-0.7071, -14.17, 7.772), (-0.7071, -14.17, 3.886), (-1.0, -13.46, 23.32), (-1.0, -13.46, 19.43), (-1.0, -13.46, 15.54), (-1.0, -13.46, 11.66), (-1.0, -13.46, 7.772), (-1.0, -13.46, 3.886), (-0.7071, -12.75, 23.32), (-0.7071, -12.75, 19.43), (-0.7071, -12.75, 15.54), (-0.7071, -12.75, 11.66), (-0.7071, -12.75, 7.772), (-0.7071, -12.75, 3.886), (1.732e-07, -12.38, 27.6), (-0.7071, -12.66, 27.71), (-1.0, -13.31, 27.98), (-0.7071, -13.96, 28.25), (2.324e-07, -14.23, 28.37), (0.7071, -13.96, 28.25), (1.0, -13.31, 27.98), (0.7071, -12.66, 27.71), (3.497e-07, -12.16, 27.94), (-0.7071, -12.37, 28.14), (-1.0, -12.87, 28.64), (-0.7071, -13.37, 29.14), (3.873e-07, -13.58, 29.35), (0.7071, -13.37, 29.14), (1.0, -12.87, 28.64), (0.7071, -12.37, 28.14), (5.314e-07, -11.83, 28.16), (-0.7071, -11.94, 28.44), (-1.0, -12.21, 29.09), (-0.7071, -12.48, 29.74), (5.573e-07, -12.59, 30.01), (0.7071, -12.48, 29.74), (1.0, -12.21, 29.09), (0.7071, -11.94, 28.44), (7.191e-07, -11.43, 28.25), (-0.7071, -11.43, 28.54), (-1.0, -11.43, 29.25), (-0.7071, -11.43, 29.95), (7.45e-07, -11.43, 30.25), (0.7071, -11.43, 29.95), (1.0, -11.43, 29.25), (0.7071, -11.43, 28.54), (0.0, 12.46, 0.0), (-0.7071, 12.75, 0.0), (-1.0, 13.46, 0.0), (-0.7071, 14.17, 0.0), (8.742e-08, 14.46, 0.0), (0.7071, 14.17, 0.0), (1.0, 13.46, 0.0), (0.7071, 12.75, 0.0), (0.0, 12.46, 27.2), (-0.7071, 12.75, 27.2), (-1.0, 13.46, 27.2), (-0.7071, 14.17, 27.2), (8.742e-08, 14.46, 27.2), (0.7071, 14.17, 27.2), (1.0, 13.46, 27.2), (0.7071, 12.75, 27.2), (0.7071, 12.75, 23.32), (0.7071, 12.75, 19.43), (0.7071, 12.75, 15.54), (0.7071, 12.75, 11.66), (0.7071, 12.75, 7.772), (0.7071, 12.75, 3.886), (0.0, 12.46, 3.886), (0.0, 12.46, 7.772), (0.0, 12.46, 11.66), (0.0, 12.46, 15.54), (0.0, 12.46, 19.43), (0.0, 12.46, 23.32), (1.0, 13.46, 23.32), (1.0, 13.46, 19.43), (1.0, 13.46, 15.54), (1.0, 13.46, 11.66), (1.0, 13.46, 7.772), (1.0, 13.46, 3.886), (0.7071, 14.17, 23.32), (0.7071, 14.17, 19.43), (0.7071, 14.17, 15.54), (0.7071, 14.17, 11.66), (0.7071, 14.17, 7.772), (0.7071, 14.17, 3.886), (8.742e-08, 14.46, 23.32), (8.742e-08, 14.46, 19.43), (8.742e-08, 14.46, 15.54), (8.742e-08, 14.46, 11.66), (8.742e-08, 14.46, 7.772), (8.742e-08, 14.46, 3.886), (-0.7071, 14.17, 23.32), (-0.7071, 14.17, 19.43), (-0.7071, 14.17, 15.54), (-0.7071, 14.17, 11.66), (-0.7071, 14.17, 7.772), (-0.7071, 14.17, 3.886), (-1.0, 13.46, 23.32), (-1.0, 13.46, 19.43), (-1.0, 13.46, 15.54), (-1.0, 13.46, 11.66), (-1.0, 13.46, 7.772), (-1.0, 13.46, 3.886), (-0.7071, 12.75, 23.32), (-0.7071, 12.75, 19.43), (-0.7071, 12.75, 15.54), (-0.7071, 12.75, 11.66), (-0.7071, 12.75, 7.772), (-0.7071, 12.75, 3.886), (1.732e-07, 12.38, 27.6), (-0.7071, 12.66, 27.71), (-1.0, 13.31, 27.98), (-0.7071, 13.96, 28.25), (2.324e-07, 14.23, 28.37), (0.7071, 13.96, 28.25), (1.0, 13.31, 27.98), (0.7071, 12.66, 27.71), (3.497e-07, 12.16, 27.94), (-0.7071, 12.37, 28.14), (-1.0, 12.87, 28.64), (-0.7071, 13.37, 29.14), (3.873e-07, 13.58, 29.35), (0.7071, 13.37, 29.14), (1.0, 12.87, 28.64), (0.7071, 12.37, 28.14), (5.314e-07, 11.83, 28.16), (-0.7071, 11.94, 28.44), (-1.0, 12.21, 29.09), (-0.7071, 12.48, 29.74), (5.573e-07, 12.59, 30.01), (0.7071, 12.48, 29.74), (1.0, 12.21, 29.09), (0.7071, 11.94, 28.44), (7.191e-07, 11.43, 28.25), (-0.7071, 11.43, 28.54), (-1.0, 11.43, 29.25), (-0.7071, 11.43, 29.95), (7.45e-07, 11.43, 30.25), (0.7071, 11.43, 29.95), (1.0, 11.43, 29.25), (0.7071, 11.43, 28.54), (7.191e-07, 0.0, 28.25), (-0.7071, 0.0, 28.54), (-1.0, 0.0, 29.25), (-0.7071, 0.0, 29.95), (7.45e-07, 0.0, 30.25), (0.7071, 0.0, 29.95), (1.0, 0.0, 29.25), (0.7071, 0.0, 28.54)], [], [(16, 27, 8, 15), (28, 16, 15, 14), (34, 28, 14, 13), (40, 34, 13, 12), (46, 40, 12, 11), (52, 46, 11, 10), (58, 52, 10, 9), (27, 58, 9, 8), (7, 0, 22, 21), (21, 22, 23, 20), (20, 23, 24, 19), (19, 24, 25, 18), (18, 25, 26, 17), (17, 26, 27, 16), (6, 7, 21, 33), (33, 21, 20, 32), (32, 20, 19, 31), (31, 19, 18, 30), (30, 18, 17, 29), (29, 17, 16, 28), (5, 6, 33, 39), (39, 33, 32, 38), (38, 32, 31, 37), (37, 31, 30, 36), (36, 30, 29, 35), (35, 29, 28, 34), (4, 5, 39, 45), (45, 39, 38, 44), (44, 38, 37, 43), (43, 37, 36, 42), (42, 36, 35, 41), (41, 35, 34, 40), (3, 4, 45, 51), (51, 45, 44, 50), (50, 44, 43, 49), (49, 43, 42, 48), (48, 42, 41, 47), (47, 41, 40, 46), (2, 3, 51, 57), (57, 51, 50, 56), (56, 50, 49, 55), (55, 49, 48, 54), (54, 48, 47, 53), (53, 47, 46, 52), (1, 2, 57, 63), (63, 57, 56, 62), (62, 56, 55, 61), (61, 55, 54, 60), (60, 54, 53, 59), (59, 53, 52, 58), (0, 1, 63, 22), (22, 63, 62, 23), (23, 62, 61, 24), (24, 61, 60, 25), (25, 60, 59, 26), (26, 59, 58, 27), (15, 8, 64, 71), (14, 15, 71, 70), (13, 14, 70, 69), (12, 13, 69, 68), (11, 12, 68, 67), (10, 11, 67, 66), (9, 10, 66, 65), (8, 9, 65, 64), (71, 64, 72, 79), (70, 71, 79, 78), (69, 70, 78, 77), (68, 69, 77, 76), (67, 68, 76, 75), (66, 67, 75, 74), (65, 66, 74, 73), (64, 65, 73, 72), (79, 72, 80, 87), (78, 79, 87, 86), (77, 78, 86, 85), (76, 77, 85, 84), (75, 76, 84, 83), (74, 75, 83, 82), (73, 74, 82, 81), (72, 73, 81, 80), (87, 80, 88, 95), (86, 87, 95, 94), (85, 86, 94, 93), (84, 85, 93, 92), (83, 84, 92, 91), (82, 83, 91, 90), (81, 82, 90, 89), (80, 81, 89, 88), (95, 88, 192, 199), (94, 95, 199, 198), (93, 94, 198, 197), (92, 93, 197, 196), (91, 92, 196, 195), (90, 91, 195, 194), (89, 90, 194, 193), (88, 89, 193, 192), (112, 111, 104, 123), (124, 110, 111, 112), (130, 109, 110, 124), (136, 108, 109, 130), (142, 107, 108, 136), (148, 106, 107, 142), (154, 105, 106, 148), (123, 104, 105, 154), (103, 117, 118, 96), (117, 116, 119, 118), (116, 115, 120, 119), (115, 114, 121, 120), (114, 113, 122, 121), (113, 112, 123, 122), (102, 129, 117, 103), (129, 128, 116, 117), (128, 127, 115, 116), (127, 126, 114, 115), (126, 125, 113, 114), (125, 124, 112, 113), (101, 135, 129, 102), (135, 134, 128, 129), (134, 133, 127, 128), (133, 132, 126, 127), (132, 131, 125, 126), (131, 130, 124, 125), (100, 141, 135, 101), (141, 140, 134, 135), (140, 139, 133, 134), (139, 138, 132, 133), (138, 137, 131, 132), (137, 136, 130, 131), (99, 147, 141, 100), (147, 146, 140, 141), (146, 145, 139, 140), (145, 144, 138, 139), (144, 143, 137, 138), (143, 142, 136, 137), (98, 153, 147, 99), (153, 152, 146, 147), (152, 151, 145, 146), (151, 150, 144, 145), (150, 149, 143, 144), (149, 148, 142, 143), (97, 159, 153, 98), (159, 158, 152, 153), (158, 157, 151, 152), (157, 156, 150, 151), (156, 155, 149, 150), (155, 154, 148, 149), (96, 118, 159, 97), (118, 119, 158, 159), (119, 120, 157, 158), (120, 121, 156, 157), (121, 122, 155, 156), (122, 123, 154, 155), (111, 167, 160, 104), (110, 166, 167, 111), (109, 165, 166, 110), (108, 164, 165, 109), (107, 163, 164, 108), (106, 162, 163, 107), (105, 161, 162, 106), (104, 160, 161, 105), (167, 175, 168, 160), (166, 174, 175, 167), (165, 173, 174, 166), (164, 172, 173, 165), (163, 171, 172, 164), (162, 170, 171, 163), (161, 169, 170, 162), (160, 168, 169, 161), (175, 183, 176, 168), (174, 182, 183, 175), (173, 181, 182, 174), (172, 180, 181, 173), (171, 179, 180, 172), (170, 178, 179, 171), (169, 177, 178, 170), (168, 176, 177, 169), (183, 191, 184, 176), (182, 190, 191, 183), (181, 189, 190, 182), (180, 188, 189, 181), (179, 187, 188, 180), (178, 186, 187, 179), (177, 185, 186, 178), (176, 184, 185, 177), (191, 199, 192, 184), (190, 198, 199, 191), (189, 197, 198, 190), (188, 196, 197, 189), (187, 195, 196, 188), (186, 194, 195, 187), (185, 193, 194, 186), (184, 192, 193, 185)])
me_circle_003.materials.append(mat_azul)
me_circle_003.use_remesh_preserve_volume = False
me_circle_003.use_remesh_preserve_attributes = False
me_circle_003.use_mirror_vertex_groups = False
me_circle_003.update()

# ---- objects
ob_circle_005 = bpy.data.objects.new('Circle.005', me_circle_007)
ob_circle_004 = bpy.data.objects.new('Circle.004', me_circle_006)
ob_circle_003 = bpy.data.objects.new('Circle.003', me_circle_005)
ob_circle_002 = bpy.data.objects.new('Circle.002', me_circle_003)

# ---- transforms, parenting, visibility, modifiers, constraints
ob_circle_005.location = (3.524, 4.65, 0.3004)
ob_circle_005.scale = (0.01946, 0.01946, 0.01946)
ob_circle_005.lineart.crease_threshold = 0.0
_m = ob_circle_005.modifiers.new('Displace', 'DISPLACE')
_m.mid_level = 0.0
_m.strength = -0.1
_m = ob_circle_005.modifiers.new('Decimate', 'DECIMATE')
ob_circle_004.location = (3.524, 5.257, 0.3004)
ob_circle_004.scale = (0.01946, 0.01946, 0.01946)
ob_circle_004.lineart.crease_threshold = 0.0
_m = ob_circle_004.modifiers.new('Displace', 'DISPLACE')
_m.mid_level = 0.0
_m.strength = -0.1
_m = ob_circle_004.modifiers.new('Decimate', 'DECIMATE')
ob_circle_003.location = (3.524, 4.03, 0.3004)
ob_circle_003.scale = (0.01946, 0.01946, 0.01946)
ob_circle_003.lineart.crease_threshold = 0.0
_m = ob_circle_003.modifiers.new('Displace', 'DISPLACE')
_m.mid_level = 0.0
_m.strength = -0.1
_m = ob_circle_003.modifiers.new('Decimate', 'DECIMATE')
ob_circle_002.location = (3.524, 3.423, 0.3004)
ob_circle_002.scale = (0.01946, 0.01946, 0.01946)
ob_circle_002.lineart.crease_threshold = 0.0
_m = ob_circle_002.modifiers.new('Displace', 'DISPLACE')
_m.mid_level = 0.0
_m.strength = -0.1
_m = ob_circle_002.modifiers.new('Decimate', 'DECIMATE')

# ---- collection membership
col_collection_1.objects.link(ob_circle_005)
col_collection_1.objects.link(ob_circle_004)
col_collection_1.objects.link(ob_circle_003)
col_collection_1.objects.link(ob_circle_002)

# ---- scene / render settings (as saved in the file)
scene.frame_start = 1; scene.frame_end = 250; scene.frame_set(2)
scene.render.engine = 'BLENDER_EEVEE_NEXT'
scene.render.resolution_x = 1024
scene.render.resolution_y = 768
scene.render.dither_intensity = 0.0
scene.cycles.use_denoising = False
scene.cycles.samples = 100
scene.cycles.sampling_pattern = 'TABULATED_SOBOL'
scene.cycles.light_sampling_threshold = 0.0
scene.cycles.use_adaptive_sampling = False
scene.cycles.use_light_tree = False
scene.cycles.blur_glossy = 0.0
scene.cycles.volume_bounces = 1
scene.cycles.pixel_filter_type = 'GAUSSIAN'
scene.cycles.sample_clamp_indirect = 0.0
scene.view_settings.view_transform = 'Standard'
bpy.context.view_layer.update()

# ---- added for rendering (the .blend has no active camera): camera
cam_auto = bpy.data.cameras.new('AutoCamera')
cam_auto.lens = 50.0
cam_auto.sensor_width = 36.0
cam_auto.clip_end = 1000.0
ob_auto_camera = bpy.data.objects.new('AutoCamera', cam_auto)
scene.collection.objects.link(ob_auto_camera)
ob_auto_camera.location = (5.80668, 1.6008, 2.4205)
ob_auto_camera.rotation_euler = (1.09748, -7.21219e-08, 0.694738)
scene.camera = ob_auto_camera
bpy.context.view_layer.update()

